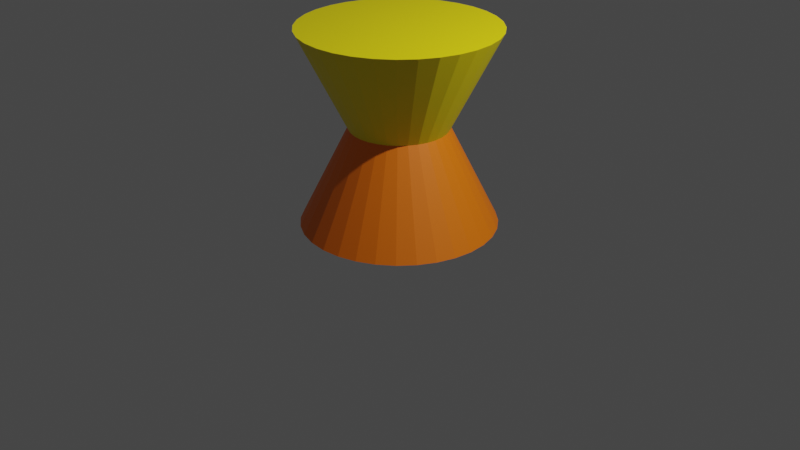 # Source: Reinforced_unit.002.blend  (saved by Blender 2.90.8; exported with 4.5.12 LTS)
import bpy
from mathutils import Matrix  # noqa: F401  (used for matrix-valued properties, if any)

bpy.ops.wm.read_factory_settings(use_empty=True)
scene = bpy.context.scene
scene.name = 'Scene'

# ---- collections
col_collection = bpy.data.collections.new('Collection'); scene.collection.children.link(col_collection)

# ---- materials (node trees are filled in below, after node groups)
mat_material_001 = bpy.data.materials.new('Material.001')
mat_material_001.use_transparent_shadow = False

# ---- material node trees
mat_material_001.use_nodes = True; mat_material_001.node_tree.nodes.clear()
_N = mat_material_001.node_tree.nodes; _L = mat_material_001.node_tree.links
n0 = _N.new('ShaderNodeBsdfPrincipled'); n0.name = 'Principled BSDF'; n0.location = (10, 300)
n0.distribution = 'GGX'
n0.subsurface_method = 'BURLEY'
n0.inputs[3].default_value = 1.45
n0.inputs[27].default_value = (0.0, 0.0, 0.0, 1.0)
n0.inputs[28].default_value = 1.0
n1 = _N.new('ShaderNodeOutputMaterial'); n1.name = 'Material Output'; n1.location = (300, 300)
n2 = _N.new('ShaderNodeAttribute'); n2.name = 'Attribute'; n2.location = (-206, 221)
n2.attribute_name = 'Col'
_L.new(n0.outputs[0], n1.inputs[0])
_L.new(n2.outputs[0], n0.inputs[0])
n1.is_active_output = True

# ---- world
world_world = bpy.data.worlds.new('World'); scene.world = world_world
world_world.use_nodes = True; world_world.node_tree.nodes.clear()
_N = world_world.node_tree.nodes; _L = world_world.node_tree.links
n0 = _N.new('ShaderNodeOutputWorld'); n0.name = 'World Output'; n0.location = (300, 300)
n1 = _N.new('ShaderNodeBackground'); n1.name = 'Background'; n1.location = (10, 300)
n1.inputs[0].default_value = (0.05088, 0.05088, 0.05088, 1.0)
_L.new(n1.outputs[0], n0.inputs[0])
n0.is_active_output = True
world_world.color = (0.05088, 0.05088, 0.05088)
world_world.use_sun_shadow = False
world_world.sun_shadow_jitter_overblur = 0.0

# ---- cameras
cam_camera = bpy.data.cameras.new('Camera')
cam_camera.clip_end = 100.0
cam_camera.ortho_scale = 7.314

# ---- lights
light_light = bpy.data.lights.new('Light', 'POINT')
light_light.transmission_factor = 0.0
light_light.energy = 1000.0
light_light.shadow_soft_size = 0.1
light_light.shadow_maximum_resolution = 0.006
light_light.use_absolute_resolution = True

# ---- meshes
me_cone_001 = bpy.data.meshes.new('Cone.001')
me_cone_001.from_pydata([(0.0, 1.0, -1.0), (0.1951, 0.9808, -1.0), (0.3827, 0.9239, -1.0), (0.5556, 0.8315, -1.0), (0.7071, 0.7071, -1.0), (0.8315, 0.5556, -1.0), (0.9239, 0.3827, -1.0), (0.9808, 0.1951, -1.0), (1.0, 7.55e-08, -1.0), (0.9808, -0.1951, -1.0), (0.9239, -0.3827, -1.0), (0.8315, -0.5556, -1.0), (0.7071, -0.7071, -1.0), (0.5556, -0.8315, -1.0), (0.3827, -0.9239, -1.0), (0.1951, -0.9808, -1.0), (-3.258e-07, -1.0, -1.0), (-0.1951, -0.9808, -1.0), (-0.3827, -0.9239, -1.0), (-0.5556, -0.8315, -1.0), (-0.7071, -0.7071, -1.0), (-0.8315, -0.5556, -1.0), (-0.9239, -0.3827, -1.0), (-0.9808, -0.1951, -1.0), (-1.0, 9.656e-07, -1.0), (-0.9808, 0.1951, -1.0), (-0.9239, 0.3827, -1.0), (-0.8315, 0.5556, -1.0), (-0.7071, 0.7071, -1.0), (-0.5556, 0.8315, -1.0), (-0.3827, 0.9239, -1.0), (-0.1951, 0.9808, -1.0), (0.0, 0.0, 1.0), (-0.001745, 1.0, 1.0), (-0.1968, 0.9808, 0.9997), (-0.3844, 0.9239, 0.9993), (-0.5573, 0.8315, 0.999), (-0.7089, 0.7071, 0.9988), (-0.8332, 0.5556, 0.9985), (-0.9256, 0.3827, 0.9984), (-0.9825, 0.1951, 0.9983), (-1.002, 7.55e-08, 0.9983), (-0.9825, -0.1951, 0.9983), (-0.9256, -0.3827, 0.9984), (-0.8332, -0.5556, 0.9985), (-0.7089, -0.7071, 0.9988), (-0.5573, -0.8315, 0.999), (-0.3844, -0.9239, 0.9993), (-0.1968, -0.9808, 0.9997), (-0.001745, -1.0, 1.0), (0.1933, -0.9808, 1.0), (0.3809, -0.9239, 1.001), (0.5538, -0.8315, 1.001), (0.7054, -0.7071, 1.001), (0.8297, -0.5556, 1.001), (0.9221, -0.3827, 1.002), (0.979, -0.1951, 1.002), (0.9983, 9.656e-07, 1.002), (0.979, 0.1951, 1.002), (0.9221, 0.3827, 1.002), (0.8297, 0.5556, 1.001), (0.7054, 0.7071, 1.001), (0.5538, 0.8315, 1.001), (0.3809, 0.9239, 1.001), (0.1933, 0.9808, 1.0), (0.001745, 0.0, -1.0)], [], [(0, 32, 1), (1, 32, 2), (2, 32, 3), (3, 32, 4), (4, 32, 5), (5, 32, 6), (6, 32, 7), (7, 32, 8), (8, 32, 9), (9, 32, 10), (10, 32, 11), (11, 32, 12), (12, 32, 13), (13, 32, 14), (14, 32, 15), (15, 32, 16), (16, 32, 17), (17, 32, 18), (18, 32, 19), (19, 32, 20), (20, 32, 21), (21, 32, 22), (22, 32, 23), (23, 32, 24), (24, 32, 25), (25, 32, 26), (26, 32, 27), (27, 32, 28), (28, 32, 29), (29, 32, 30), (0, 1, 2, 3, 4, 5, 6, 7, 8, 9, 10, 11, 12, 13, 14, 15, 16, 17, 18, 19, 20, 21, 22, 23, 24, 25, 26, 27, 28, 29, 30, 31), (30, 32, 31), (31, 32, 0), (33, 65, 34), (34, 65, 35), (35, 65, 36), (36, 65, 37), (37, 65, 38), (38, 65, 39), (39, 65, 40), (40, 65, 41), (41, 65, 42), (42, 65, 43), (43, 65, 44), (44, 65, 45), (45, 65, 46), (46, 65, 47), (47, 65, 48), (48, 65, 49), (49, 65, 50), (50, 65, 51), (51, 65, 52), (52, 65, 53), (53, 65, 54), (54, 65, 55), (55, 65, 56), (56, 65, 57), (57, 65, 58), (58, 65, 59), (59, 65, 60), (60, 65, 61), (61, 65, 62), (62, 65, 63), (33, 34, 35, 36, 37, 38, 39, 40, 41, 42, 43, 44, 45, 46, 47, 48, 49, 50, 51, 52, 53, 54, 55, 56, 57, 58, 59, 60, 61, 62, 63, 64), (63, 65, 64), (64, 65, 33)])
_uv = me_cone_001.uv_layers.new(name='UVMap')
_uv.uv.foreach_set('vector', [0.25, 0.49, 0.25, 0.25, 0.2968, 0.4854, 0.2968, 0.4854, 0.25, 0.25, 0.3418, 0.4717, 0.3418, 0.4717, 0.25, 0.25, 0.3833, 0.4496, 0.3833, 0.4496, 0.25, 0.25, 0.4197, 0.4197, 0.4197, 0.4197, 0.25, 0.25, 0.4496, 0.3833, 0.4496, 0.3833, 0.25, 0.25, 0.4717, 0.3418, 0.4717, 0.3418, 0.25, 0.25, 0.4854, 0.2968, 0.4854, 0.2968, 0.25, 0.25, 0.49, 0.25, 0.49, 0.25, 0.25, 0.25, 0.4854, 0.2032, 0.4854, 0.2032, 0.25, 0.25, 0.4717, 0.1582, 0.4717, 0.1582, 0.25, 0.25, 0.4496, 0.1167, 0.4496, 0.1167, 0.25, 0.25, 0.4197, 0.08029, 0.4197, 0.08029, 0.25, 0.25, 0.3833, 0.05045, 0.3833, 0.05045, 0.25, 0.25, 0.3418, 0.02827, 0.3418, 0.02827, 0.25, 0.25, 0.2968, 0.01461, 0.2968, 0.01461, 0.25, 0.25, 0.25, 0.01, 0.25, 0.01, 0.25, 0.25, 0.2032, 0.01461, 0.2032, 0.01461, 0.25, 0.25, 0.1582, 0.02827, 0.1582, 0.02827, 0.25, 0.25, 0.1167, 0.05045, 0.1167, 0.05045, 0.25, 0.25, 0.08029, 0.08029, 0.08029, 0.08029, 0.25, 0.25, 0.05045, 0.1167, 0.05045, 0.1167, 0.25, 0.25, 0.02827, 0.1582, 0.02827, 0.1582, 0.25, 0.25, 0.01461, 0.2032, 0.01461, 0.2032, 0.25, 0.25, 0.01, 0.25, 0.01, 0.25, 0.25, 0.25, 0.01461, 0.2968, 0.01461, 0.2968, 0.25, 0.25, 0.02827, 0.3418, 0.02827, 0.3418, 0.25, 0.25, 0.05045, 0.3833, 0.05045, 0.3833, 0.25, 0.25, 0.08029, 0.4197, 0.08029, 0.4197, 0.25, 0.25, 0.1167, 0.4496, 0.1167, 0.4496, 0.25, 0.25, 0.1582, 0.4717, 0.75, 0.49, 0.7968, 0.4854, 0.8418, 0.4717, 0.8833, 0.4496, 0.9197, 0.4197, 0.9496, 0.3833, 0.9717, 0.3418, 0.9854, 0.2968, 0.99, 0.25, 0.9854, 0.2032, 0.9717, 0.1582, 0.9496, 0.1167, 0.9197, 0.08029, 0.8833, 0.05045, 0.8418, 0.02827, 0.7968, 0.01461, 0.75, 0.01, 0.7032, 0.01461, 0.6582, 0.02827, 0.6167, 0.05045, 0.5803, 0.08029, 0.5504, 0.1167, 0.5283, 0.1582, 0.5146, 0.2032, 0.51, 0.25, 0.5146, 0.2968, 0.5283, 0.3418, 0.5504, 0.3833, 0.5803, 0.4197, 0.6167, 0.4496, 0.6582, 0.4717, 0.7032, 0.4854, 0.1582, 0.4717, 0.25, 0.25, 0.2032, 0.4854, 0.2032, 0.4854, 0.25, 0.25, 0.25, 0.49, 0.25, 0.49, 0.25, 0.25, 0.2968, 0.4854, 0.2968, 0.4854, 0.25, 0.25, 0.3418, 0.4717, 0.3418, 0.4717, 0.25, 0.25, 0.3833, 0.4496, 0.3833, 0.4496, 0.25, 0.25, 0.4197, 0.4197, 0.4197, 0.4197, 0.25, 0.25, 0.4496, 0.3833, 0.4496, 0.3833, 0.25, 0.25, 0.4717, 0.3418, 0.4717, 0.3418, 0.25, 0.25, 0.4854, 0.2968, 0.4854, 0.2968, 0.25, 0.25, 0.49, 0.25, 0.49, 0.25, 0.25, 0.25, 0.4854, 0.2032, 0.4854, 0.2032, 0.25, 0.25, 0.4717, 0.1582, 0.4717, 0.1582, 0.25, 0.25, 0.4496, 0.1167, 0.4496, 0.1167, 0.25, 0.25, 0.4197, 0.08029, 0.4197, 0.08029, 0.25, 0.25, 0.3833, 0.05045, 0.3833, 0.05045, 0.25, 0.25, 0.3418, 0.02827, 0.3418, 0.02827, 0.25, 0.25, 0.2968, 0.01461, 0.2968, 0.01461, 0.25, 0.25, 0.25, 0.01, 0.25, 0.01, 0.25, 0.25, 0.2032, 0.01461, 0.2032, 0.01461, 0.25, 0.25, 0.1582, 0.02827, 0.1582, 0.02827, 0.25, 0.25, 0.1167, 0.05045, 0.1167, 0.05045, 0.25, 0.25, 0.08029, 0.08029, 0.08029, 0.08029, 0.25, 0.25, 0.05045, 0.1167, 0.05045, 0.1167, 0.25, 0.25, 0.02827, 0.1582, 0.02827, 0.1582, 0.25, 0.25, 0.01461, 0.2032, 0.01461, 0.2032, 0.25, 0.25, 0.01, 0.25, 0.01, 0.25, 0.25, 0.25, 0.01461, 0.2968, 0.01461, 0.2968, 0.25, 0.25, 0.02827, 0.3418, 0.02827, 0.3418, 0.25, 0.25, 0.05045, 0.3833, 0.05045, 0.3833, 0.25, 0.25, 0.08029, 0.4197, 0.08029, 0.4197, 0.25, 0.25, 0.1167, 0.4496, 0.1167, 0.4496, 0.25, 0.25, 0.1582, 0.4717, 0.75, 0.49, 0.7968, 0.4854, 0.8418, 0.4717, 0.8833, 0.4496, 0.9197, 0.4197, 0.9496, 0.3833, 0.9717, 0.3418, 0.9854, 0.2968, 0.99, 0.25, 0.9854, 0.2032, 0.9717, 0.1582, 0.9496, 0.1167, 0.9197, 0.08029, 0.8833, 0.05045, 0.8418, 0.02827, 0.7968, 0.01461, 0.75, 0.01, 0.7032, 0.01461, 0.6582, 0.02827, 0.6167, 0.05045, 0.5803, 0.08029, 0.5504, 0.1167, 0.5283, 0.1582, 0.5146, 0.2032, 0.51, 0.25, 0.5146, 0.2968, 0.5283, 0.3418, 0.5504, 0.3833, 0.5803, 0.4197, 0.6167, 0.4496, 0.6582, 0.4717, 0.7032, 0.4854, 0.1582, 0.4717, 0.25, 0.25, 0.2032, 0.4854, 0.2032, 0.4854, 0.25, 0.25, 0.25, 0.49])
_ca = me_cone_001.color_attributes.new('Col', 'BYTE_COLOR', 'CORNER')
_ca.data.foreach_set('color', [1.0, 0.8388, 0.0, 1.0, 1.0, 0.8388, 0.0009106, 1.0, 1.0, 0.8388, 0.0, 1.0, 1.0, 0.8388, 0.0, 1.0, 1.0, 0.8388, 0.0009106, 1.0, 1.0, 0.8388, 0.0, 1.0, 1.0, 0.8388, 0.0, 1.0, 1.0, 0.8388, 0.0009106, 1.0, 1.0, 0.8388, 0.0, 1.0, 1.0, 0.8388, 0.0, 1.0, 1.0, 0.8388, 0.0009106, 1.0, 1.0, 0.8388, 0.0, 1.0, 1.0, 0.8388, 0.0, 1.0, 1.0, 0.8388, 0.0009106, 1.0, 1.0, 0.8388, 0.0, 1.0, 1.0, 0.8388, 0.0, 1.0, 1.0, 0.8388, 0.0009106, 1.0, 1.0, 0.8388, 0.0, 1.0, 1.0, 0.8388, 0.0, 1.0, 1.0, 0.8388, 0.0009106, 1.0, 1.0, 0.8388, 0.0, 1.0, 1.0, 0.8388, 0.0, 1.0, 1.0, 0.8388, 0.0009106, 1.0, 1.0, 0.8388, 0.0, 1.0, 1.0, 0.8388, 0.0, 1.0, 1.0, 0.8388, 0.0009106, 1.0, 1.0, 0.8388, 0.0, 1.0, 1.0, 0.8388, 0.0, 1.0, 1.0, 0.8388, 0.0009106, 1.0, 1.0, 0.8388, 0.0, 1.0, 1.0, 0.8388, 0.0, 1.0, 1.0, 0.8388, 0.0009106, 1.0, 1.0, 0.8388, 0.0, 1.0, 1.0, 0.8388, 0.0, 1.0, 1.0, 0.8388, 0.0009106, 1.0, 1.0, 0.8388, 0.0, 1.0, 1.0, 0.8388, 0.0, 1.0, 1.0, 0.8388, 0.0009106, 1.0, 1.0, 0.8388, 0.0, 1.0, 1.0, 0.8388, 0.0, 1.0, 1.0, 0.8388, 0.0009106, 1.0, 1.0, 0.8388, 0.0, 1.0, 1.0, 0.8388, 0.0, 1.0, 1.0, 0.8388, 0.0009106, 1.0, 1.0, 0.8388, 0.0, 1.0, 1.0, 0.8388, 0.0, 1.0, 1.0, 0.8388, 0.0009106, 1.0, 1.0, 0.8388, 0.0, 1.0, 1.0, 0.8388, 0.0, 1.0, 1.0, 0.8388, 0.0009106, 1.0, 1.0, 0.8388, 0.0, 1.0, 1.0, 0.8388, 0.0, 1.0, 1.0, 0.8388, 0.0009106, 1.0, 1.0, 0.8388, 0.0, 1.0, 1.0, 0.8388, 0.0, 1.0, 1.0, 0.8388, 0.0009106, 1.0, 1.0, 0.8388, 0.0, 1.0, 1.0, 0.8388, 0.0, 1.0, 1.0, 0.8388, 0.0009106, 1.0, 1.0, 0.8388, 0.0, 1.0, 1.0, 0.8388, 0.0, 1.0, 1.0, 0.8388, 0.0009106, 1.0, 1.0, 0.8388, 0.0, 1.0, 1.0, 0.8388, 0.0, 1.0, 1.0, 0.8388, 0.0009106, 1.0, 1.0, 0.8388, 0.0, 1.0, 1.0, 0.8388, 0.0, 1.0, 1.0, 0.8388, 0.0009106, 1.0, 1.0, 0.8388, 0.0, 1.0, 1.0, 0.8388, 0.0, 1.0, 1.0, 0.8388, 0.0009106, 1.0, 1.0, 0.8388, 0.0, 1.0, 1.0, 0.8388, 0.0, 1.0, 1.0, 0.8388, 0.0009106, 1.0, 1.0, 0.8388, 0.0, 1.0, 1.0, 0.8388, 0.0, 1.0, 1.0, 0.8388, 0.0009106, 1.0, 1.0, 0.8388, 0.0, 1.0, 1.0, 0.8388, 0.0, 1.0, 1.0, 0.8388, 0.0009106, 1.0, 1.0, 0.8388, 0.0, 1.0, 1.0, 0.8388, 0.0, 1.0, 1.0, 0.8388, 0.0009106, 1.0, 1.0, 0.8388, 0.0, 1.0, 1.0, 0.8388, 0.0, 1.0, 1.0, 0.8388, 0.0009106, 1.0, 1.0, 0.8388, 0.0, 1.0, 1.0, 0.8388, 0.0, 1.0, 1.0, 0.8388, 0.0009106, 1.0, 1.0, 0.8388, 0.0006071, 1.0, 1.0, 0.8388, 0.0, 1.0, 1.0, 0.8388, 0.0, 1.0, 1.0, 0.8388, 0.0, 1.0, 1.0, 0.8388, 0.0, 1.0, 1.0, 0.8388, 0.0, 1.0, 1.0, 0.8388, 0.0, 1.0, 1.0, 0.8388, 0.0, 1.0, 1.0, 0.8388, 0.0, 1.0, 1.0, 0.8388, 0.0, 1.0, 1.0, 0.8388, 0.0, 1.0, 1.0, 0.8388, 0.0, 1.0, 1.0, 0.8388, 0.0, 1.0, 1.0, 0.8388, 0.0, 1.0, 1.0, 0.8388, 0.0, 1.0, 1.0, 0.8388, 0.0, 1.0, 1.0, 0.8388, 0.0, 1.0, 1.0, 0.8388, 0.0, 1.0, 1.0, 0.8388, 0.0, 1.0, 1.0, 0.8388, 0.0, 1.0, 1.0, 0.8388, 0.0, 1.0, 1.0, 0.8388, 0.0, 1.0, 1.0, 0.8388, 0.0, 1.0, 1.0, 0.8388, 0.0, 1.0, 1.0, 0.8388, 0.0, 1.0, 1.0, 0.8388, 0.0, 1.0, 1.0, 0.8388, 0.0, 1.0, 1.0, 0.8388, 0.0, 1.0, 1.0, 0.8388, 0.0, 1.0, 1.0, 0.8388, 0.0, 1.0, 1.0, 0.8388, 0.0, 1.0, 1.0, 0.8388, 0.0006071, 1.0, 1.0, 0.8388, 0.0, 1.0, 1.0, 0.8388, 0.0006071, 1.0, 1.0, 0.8388, 0.0009106, 1.0, 1.0, 0.8388, 0.0, 1.0, 1.0, 0.8388, 0.0, 1.0, 1.0, 0.8388, 0.0009106, 1.0, 1.0, 0.8388, 0.0, 1.0, 1.0, 0.1981, 0.0, 1.0, 1.0, 0.1981, 0.0, 1.0, 1.0, 0.1981, 0.0, 1.0, 1.0, 0.1981, 0.0, 1.0, 1.0, 0.1981, 0.0, 1.0, 1.0, 0.1981, 0.0, 1.0, 1.0, 0.1981, 0.0, 1.0, 1.0, 0.1981, 0.0, 1.0, 1.0, 0.1981, 0.0, 1.0, 1.0, 0.1981, 0.0, 1.0, 1.0, 0.1981, 0.0, 1.0, 1.0, 0.1981, 0.0, 1.0, 1.0, 0.1981, 0.0, 1.0, 1.0, 0.1981, 0.0, 1.0, 1.0, 0.1981, 0.0, 1.0, 1.0, 0.1981, 0.0, 1.0, 1.0, 0.1981, 0.0, 1.0, 1.0, 0.1981, 0.0, 1.0, 1.0, 0.1981, 0.0, 1.0, 1.0, 0.1981, 0.0, 1.0, 1.0, 0.1981, 0.0, 1.0, 1.0, 0.1981, 0.0, 1.0, 1.0, 0.1981, 0.0, 1.0, 1.0, 0.1981, 0.0, 1.0, 1.0, 0.1981, 0.0, 1.0, 1.0, 0.1981, 0.0, 1.0, 1.0, 0.1981, 0.0, 1.0, 1.0, 0.1981, 0.0, 1.0, 1.0, 0.1981, 0.0, 1.0, 1.0, 0.1981, 0.0003035, 1.0, 1.0, 0.1981, 0.0003035, 1.0, 1.0, 0.1981, 0.0, 1.0, 1.0, 0.1981, 0.0006071, 1.0, 1.0, 0.1981, 0.0006071, 1.0, 1.0, 0.1981, 0.0, 1.0, 1.0, 0.1981, 0.0006071, 1.0, 1.0, 0.1981, 0.0006071, 1.0, 1.0, 0.1981, 0.0, 1.0, 1.0, 0.1981, 0.0, 1.0, 1.0, 0.1981, 0.0, 1.0, 1.0, 0.1981, 0.0, 1.0, 1.0, 0.1981, 0.0, 1.0, 1.0, 0.1981, 0.0, 1.0, 1.0, 0.1981, 0.0, 1.0, 1.0, 0.1981, 0.0, 1.0, 1.0, 0.1981, 0.0, 1.0, 1.0, 0.1981, 0.0, 1.0, 1.0, 0.1981, 0.0, 1.0, 1.0, 0.1981, 0.0, 1.0, 1.0, 0.1981, 0.0, 1.0, 1.0, 0.1981, 0.0, 1.0, 1.0, 0.1981, 0.0, 1.0, 1.0, 0.1981, 0.0, 1.0, 1.0, 0.1981, 0.0, 1.0, 1.0, 0.1981, 0.0, 1.0, 1.0, 0.1981, 0.0, 1.0, 1.0, 0.1981, 0.0, 1.0, 1.0, 0.1981, 0.0, 1.0, 1.0, 0.1981, 0.0, 1.0, 1.0, 0.1981, 0.0, 1.0, 1.0, 0.1981, 0.0, 1.0, 1.0, 0.1981, 0.0, 1.0, 1.0, 0.1981, 0.0, 1.0, 1.0, 0.1981, 0.0, 1.0, 1.0, 0.1981, 0.0, 1.0, 1.0, 0.1981, 0.0, 1.0, 1.0, 0.1981, 0.0, 1.0, 1.0, 0.1981, 0.0, 1.0, 1.0, 0.1981, 0.0, 1.0, 1.0, 0.1981, 0.0, 1.0, 1.0, 0.1981, 0.0, 1.0, 1.0, 0.1981, 0.0, 1.0, 1.0, 0.1981, 0.0, 1.0, 1.0, 0.1981, 0.0, 1.0, 1.0, 0.1981, 0.0, 1.0, 1.0, 0.1981, 0.0, 1.0, 1.0, 0.1981, 0.0, 1.0, 1.0, 0.1981, 0.0, 1.0, 1.0, 0.1981, 0.0, 1.0, 1.0, 0.1981, 0.0, 1.0, 1.0, 0.1981, 0.0, 1.0, 1.0, 0.1981, 0.0, 1.0, 1.0, 0.1981, 0.0, 1.0, 1.0, 0.1981, 0.0, 1.0, 1.0, 0.1981, 0.0, 1.0, 1.0, 0.1981, 0.0, 1.0, 1.0, 0.1981, 0.0, 1.0, 1.0, 0.1981, 0.0, 1.0, 1.0, 0.1981, 0.0, 1.0, 1.0, 0.1981, 0.0, 1.0, 1.0, 0.1981, 0.0, 1.0, 1.0, 0.1981, 0.0, 1.0, 1.0, 0.1981, 0.0, 1.0, 1.0, 0.1981, 0.0, 1.0, 1.0, 0.1981, 0.0, 1.0, 1.0, 0.1981, 0.0, 1.0, 1.0, 0.1981, 0.0, 1.0, 1.0, 0.1981, 0.0, 1.0, 1.0, 0.1981, 0.0, 1.0, 1.0, 0.1981, 0.0, 1.0, 1.0, 0.1981, 0.0003035, 1.0, 1.0, 0.1981, 0.0006071, 1.0, 1.0, 0.1981, 0.0006071, 1.0, 1.0, 0.1981, 0.0, 1.0, 1.0, 0.1981, 0.0, 1.0, 1.0, 0.1981, 0.0, 1.0, 1.0, 0.1981, 0.0, 1.0, 1.0, 0.1981, 0.0, 1.0, 1.0, 0.1981, 0.0, 1.0, 1.0, 0.1981, 0.0, 1.0, 1.0, 0.1981, 0.0, 1.0, 1.0, 0.1981, 0.0, 1.0, 1.0, 0.1981, 0.0, 1.0, 1.0, 0.1981, 0.0, 1.0, 1.0, 0.1981, 0.0, 1.0, 1.0, 0.1981, 0.0, 1.0, 1.0, 0.1981, 0.0, 1.0, 1.0, 0.1981, 0.0, 1.0, 1.0, 0.1981, 0.0, 1.0, 1.0, 0.1981, 0.0, 1.0, 1.0, 0.1981, 0.0, 1.0, 1.0, 0.1981, 0.0, 1.0, 1.0, 0.1981, 0.0, 1.0, 1.0, 0.1981, 0.0, 1.0, 1.0, 0.1981, 0.0, 1.0, 1.0, 0.1981, 0.0, 1.0, 1.0, 0.1981, 0.0, 1.0, 1.0, 0.1981, 0.0, 1.0])
me_cone_001.materials.append(mat_material_001)
me_cone_001.use_remesh_fix_poles = True
me_cone_001.use_remesh_preserve_attributes = False
me_cone_001.use_mirror_vertex_groups = False
me_cone_001.update()

# ---- objects
ob_light = bpy.data.objects.new('Light', light_light)
ob_camera = bpy.data.objects.new('Camera', cam_camera)
ob_cone_001 = bpy.data.objects.new('Cone.001', me_cone_001)

# ---- transforms, parenting, visibility, modifiers, constraints
ob_light.location = (4.076, 1.005, 5.904)
ob_light.rotation_euler = (0.6503, 0.05522, 1.866)
ob_light.lock_rotations_4d = False
ob_light.empty_display_type = 'ARROWS'
ob_light.color = (0.0, 0.0, 0.0, 0.0)
ob_light.lineart.crease_threshold = 0.0
ob_camera.location = (7.359, -6.926, 4.958)
ob_camera.rotation_euler = (1.109, 0.0, 0.8149)
ob_camera.lock_rotations_4d = False
ob_camera.empty_display_type = 'ARROWS'
ob_camera.color = (0.0, 0.0, 0.0, 0.0)
ob_camera.display_type = 'WIRE'
ob_camera.lineart.crease_threshold = 0.0
ob_cone_001.location = (0.0, 0.0, 1.0)
ob_cone_001.rotation_euler = (0.0, 3.143, 0.0)
ob_cone_001.lineart.crease_threshold = 0.0

# ---- collection membership
col_collection.objects.link(ob_light)
col_collection.objects.link(ob_camera)
col_collection.objects.link(ob_cone_001)

# ---- scene / render settings (as saved in the file)
scene.camera = ob_camera
scene.frame_start = 1; scene.frame_end = 250; scene.frame_set(105)
scene.render.engine = 'BLENDER_EEVEE_NEXT'
scene.cycles.use_denoising = False
scene.cycles.samples = 128
scene.cycles.sampling_pattern = 'TABULATED_SOBOL'
scene.cycles.use_adaptive_sampling = False
scene.cycles.use_light_tree = False
scene.view_settings.view_transform = 'Filmic'
bpy.context.view_layer.update()
